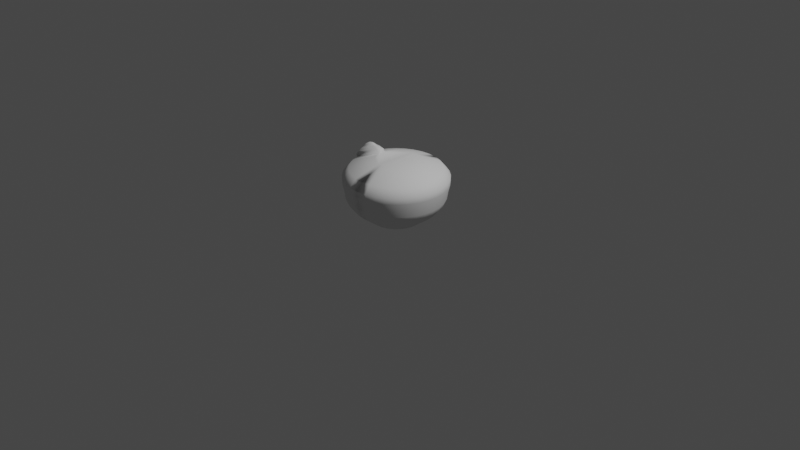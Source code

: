 # Source: duckcopy.blend  (saved by Blender 2.93.20; exported with 4.5.12 LTS)
import bpy
from mathutils import Matrix  # noqa: F401  (used for matrix-valued properties, if any)

bpy.ops.wm.read_factory_settings(use_empty=True)
scene = bpy.context.scene
scene.name = 'Scene'

# ---- collections
col_collection = bpy.data.collections.new('Collection'); scene.collection.children.link(col_collection)

# ---- world
world_world = bpy.data.worlds.new('World'); scene.world = world_world
world_world.use_nodes = True; world_world.node_tree.nodes.clear()
_N = world_world.node_tree.nodes; _L = world_world.node_tree.links
n0 = _N.new('ShaderNodeOutputWorld'); n0.name = 'World Output'; n0.location = (300, 300)
n1 = _N.new('ShaderNodeBackground'); n1.name = 'Background'; n1.location = (10, 300)
n1.inputs[0].default_value = (0.05088, 0.05088, 0.05088, 1.0)
_L.new(n1.outputs[0], n0.inputs[0])
n0.is_active_output = True
world_world.color = (0.05088, 0.05088, 0.05088)
world_world.use_sun_shadow = False
world_world.sun_shadow_jitter_overblur = 0.0

# ---- cameras
cam_camera = bpy.data.cameras.new('Camera')
cam_camera.clip_end = 100.0
cam_camera.ortho_scale = 7.314

# ---- lights
light_light = bpy.data.lights.new('Light', 'POINT')
light_light.transmission_factor = 0.0
light_light.energy = 1000.0
light_light.shadow_soft_size = 0.1
light_light.shadow_maximum_resolution = 0.006
light_light.use_absolute_resolution = True

# ---- meshes
me_cylinder_002 = bpy.data.meshes.new('Cylinder.002')
me_cylinder_002.from_pydata([(0.0, 0.651, 1.0), (0.127, 0.6385, 1.0), (0.2491, 0.6014, 1.0), (0.3617, 0.5413, 1.0), (0.4603, 0.4603, 1.0), (0.5413, 0.3617, 1.0), (0.6014, 0.2491, 1.0), (0.6385, 0.127, 1.0), (0.651, -4.47e-08, 1.0), (0.6385, -0.127, 1.0), (0.6014, -0.2491, 1.0), (0.5413, -0.3617, 1.0), (0.4603, -0.4603, 1.0), (0.3617, -0.5413, 1.0), (0.2491, -0.6014, 1.0), (0.127, -0.6385, 1.0), (-5.96e-08, -0.651, 1.0), (-0.127, -0.6385, 1.0), (-0.2491, -0.6014, 1.0), (-0.3617, -0.5413, 1.0), (-0.4603, -0.4603, 1.0), (-0.5413, -0.3617, 1.0), (-0.6014, -0.2491, 1.0), (-0.6385, -0.127, 1.0), (-0.651, -7.451e-09, 1.0), (-0.6385, 0.127, 1.0), (-0.6014, 0.2491, 1.0), (-0.5413, 0.3617, 1.0), (-0.4603, 0.4603, 1.0), (-0.3617, 0.5413, 1.0), (-0.2491, 0.6014, 1.0), (-0.127, 0.6385, 1.0), (0.0, 1.076, 0.6791), (0.21, 1.056, 0.6791), (0.4119, 0.9945, 0.6791), (0.598, 0.895, 0.6791), (0.7612, 0.7612, 0.6791), (0.895, 0.598, 0.6791), (0.9945, 0.4119, 0.6791), (1.056, 0.21, 0.6791), (1.076, -5.215e-08, 0.6791), (1.056, -0.21, 0.6791), (0.9945, -0.4119, 0.6791), (0.895, -0.598, 0.6791), (0.7612, -0.7612, 0.6791), (0.598, -0.895, 0.6791), (0.4119, -0.9945, 0.6791), (0.21, -1.056, 0.6791), (-1.192e-07, -1.076, 0.6791), (-0.21, -1.056, 0.6791), (-0.4119, -0.9945, 0.6791), (-0.598, -0.895, 0.6791), (-0.7612, -0.7612, 0.6791), (-0.895, -0.598, 0.6791), (-0.9945, -0.4119, 0.6791), (-1.056, -0.21, 0.6791), (-1.076, 1.49e-08, 0.6791), (-1.056, 0.21, 0.6791), (-0.9945, 0.4119, 0.6791), (-0.895, 0.598, 0.6791), (-0.7612, 0.7612, 0.6791), (-0.598, 0.895, 0.6791), (-0.4119, 0.9945, 0.6791), (-0.21, 1.056, 0.6791), (0.2421, 1.217, 0.4681), (0.4748, 1.146, 0.4681), (0.6893, 1.032, 0.4681), (0.8773, 0.8773, 0.4681), (1.032, 0.6893, 0.4681), (1.146, 0.4748, 0.4681), (1.217, 0.2421, 0.4681), (1.241, -5.96e-08, 0.4681), (1.217, -0.2421, 0.4681), (1.146, -0.4748, 0.4681), (1.032, -0.6893, 0.4681), (0.8773, -0.8773, 0.4681), (0.6893, -1.032, 0.4681), (0.4748, -1.146, 0.4681), (0.2421, -1.217, 0.4681), (-1.192e-07, -1.241, 0.4681), (-0.2421, -1.217, 0.4681), (-0.4748, -1.146, 0.4681), (-0.6893, -1.032, 0.4681), (-0.8773, -0.8773, 0.4681), (-1.032, -0.6893, 0.4681), (-1.146, -0.4748, 0.4681), (-1.217, -0.2421, 0.4681), (-1.241, 1.49e-08, 0.4681), (-1.217, 0.2421, 0.4681), (-1.146, 0.4748, 0.4681), (-1.032, 0.6893, 0.4681), (-0.8773, 0.8773, 0.4681), (-0.6893, 1.032, 0.4681), (-0.4748, 1.146, 0.4681), (-0.2421, 1.217, 0.4681), (0.0, 1.241, 0.4681), (0.1027, 0.5397, -0.6288), (0.2056, 0.5085, -0.6288), (0.3005, 0.4578, -0.6288), (0.3836, 0.3895, -0.6288), (0.4519, 0.3064, -0.6288), (0.5026, 0.2115, -0.6288), (0.5338, 0.1086, -0.6288), (0.5444, 0.001516, -0.6288), (0.5338, -0.1055, -0.6288), (0.5026, -0.2085, -0.6288), (0.4519, -0.3033, -0.6288), (0.3836, -0.3865, -0.6288), (0.3005, -0.4547, -0.6288), (0.2056, -0.5054, -0.6288), (0.1027, -0.5367, -0.6288), (-0.004376, -0.5472, -0.6288), (-0.1114, -0.5367, -0.6288), (-0.2144, -0.5054, -0.6288), (-0.3092, -0.4547, -0.6288), (-0.3924, -0.3865, -0.6288), (-0.4606, -0.3033, -0.6288), (-0.5113, -0.2085, -0.6288), (-0.5426, -0.1055, -0.6288), (-0.5531, 0.001516, -0.6288), (-0.5426, 0.1086, -0.6288), (-0.5113, 0.2115, -0.6288), (-0.4606, 0.3064, -0.6288), (-0.3924, 0.3895, -0.6288), (-0.3092, 0.4578, -0.6288), (-0.2144, 0.5085, -0.6288), (-0.1114, 0.5397, -0.6288), (-0.004376, 0.5502, -0.6288), (0.0, 0.651, 1.0), (-7.451e-09, 1.076, 0.6791), (0.0, 1.241, 0.4681), (-0.004376, 0.5502, -0.6288), (0.0, 1.291, 0.3441), (0.2519, 1.267, 0.3441), (0.4942, 1.193, 0.3441), (0.7174, 1.074, 0.3441), (0.9131, 0.9131, 0.3441), (1.074, 0.7174, 0.3441), (1.193, 0.4942, 0.3441), (1.267, 0.2519, 0.3441), (1.291, -6.314e-08, 0.3441), (1.267, -0.2519, 0.3441), (1.193, -0.4942, 0.3441), (1.074, -0.7174, 0.3441), (0.9131, -0.9131, 0.3441), (0.7174, -1.074, 0.3441), (0.4942, -1.193, 0.3441), (0.2519, -1.267, 0.3441), (-1.192e-07, -1.291, 0.3441), (-0.2519, -1.267, 0.3441), (-0.4942, -1.193, 0.3441), (-0.7174, -1.074, 0.3441), (-0.9131, -0.9131, 0.3441), (-1.074, -0.7174, 0.3441), (-1.193, -0.4942, 0.3441), (-1.267, -0.2519, 0.3441), (-1.291, 1.49e-08, 0.3441), (-1.267, 0.2519, 0.3441), (-1.193, 0.4942, 0.3441), (-1.074, 0.7174, 0.3441), (-0.9131, 0.9131, 0.3441), (-0.7174, 1.074, 0.3441), (-0.4942, 1.193, 0.3441), (-0.2519, 1.267, 0.3441), (0.0, 1.291, 0.3441), (0.2578, 1.296, 0.1376), (0.5058, 1.221, 0.1376), (0.7343, 1.099, 0.1376), (0.9345, 0.9345, 0.1376), (1.099, 0.7343, 0.1376), (1.221, 0.5058, 0.1376), (1.296, 0.2578, 0.1376), (1.322, -6.526e-08, 0.1376), (1.296, -0.2578, 0.1376), (1.221, -0.5058, 0.1376), (1.099, -0.7343, 0.1376), (0.9345, -0.9345, 0.1376), (0.7343, -1.099, 0.1376), (0.5058, -1.221, 0.1376), (0.2578, -1.296, 0.1376), (-1.192e-07, -1.322, 0.1376), (-0.2578, -1.296, 0.1376), (-0.5058, -1.221, 0.1376), (-0.7343, -1.099, 0.1376), (-0.9345, -0.9345, 0.1376), (-1.099, -0.7343, 0.1376), (-1.221, -0.5058, 0.1376), (-1.296, -0.2578, 0.1376), (-1.322, 1.49e-08, 0.1376), (-1.296, 0.2578, 0.1376), (-1.221, 0.5058, 0.1376), (-1.099, 0.7343, 0.1376), (-0.9345, 0.9345, 0.1376), (-0.7343, 1.099, 0.1376), (-0.5058, 1.221, 0.1376), (-0.2578, 1.296, 0.1376), (0.0, 1.322, 0.1376), (0.0, 1.322, 0.1376), (-0.127, -0.6385, 1.0), (-0.21, -1.056, 0.6791), (-0.2421, -1.217, 0.4681), (-0.1114, -0.5367, -0.6288), (-0.2519, -1.267, 0.3441), (-0.2578, -1.296, 0.1376), (0.2661, 1.336, -0.03428), (0.5216, 1.259, -0.03428), (0.7572, 1.133, -0.03428), (0.9637, 0.9636, -0.03428), (1.133, 0.7571, -0.03428), (1.259, 0.5216, -0.03428), (1.337, 0.266, -0.03428), (1.363, 0.0001883, -0.03428), (1.337, -0.2656, -0.03428), (1.259, -0.5212, -0.03428), (1.133, -0.7568, -0.03428), (0.9637, -0.9632, -0.03428), (0.7572, -1.133, -0.03428), (0.5216, -1.259, -0.03428), (0.2661, -1.336, -0.03428), (0.0002457, -1.362, -0.03428), (-0.2656, -1.336, -0.03428), (-0.5212, -1.259, -0.03428), (-0.7567, -1.133, -0.03428), (-0.9632, -0.9632, -0.03428), (-1.133, -0.7568, -0.03428), (-1.259, -0.5212, -0.03428), (-1.336, -0.2656, -0.03428), (-1.362, 0.0001884, -0.03428), (-1.336, 0.266, -0.03428), (-1.259, 0.5216, -0.03428), (-1.133, 0.7571, -0.03428), (-0.9632, 0.9636, -0.03428), (-0.7567, 1.133, -0.03428), (-0.5212, 1.259, -0.03428), (-0.2656, 1.336, -0.03428), (0.0002458, 1.363, -0.03428), (0.0002458, 1.363, -0.03428), (-0.2656, -1.336, -0.03428), (0.2662, 1.338, -0.1962), (0.522, 1.26, -0.1962), (0.7577, 1.134, -0.1962), (0.9643, 0.9644, -0.1962), (1.134, 0.7578, -0.1962), (1.26, 0.5221, -0.1962), (1.337, 0.2664, -0.1962), (1.364, 0.0003869, -0.1962), (1.337, -0.2656, -0.1962), (1.26, -0.5214, -0.1962), (1.134, -0.7571, -0.1962), (0.9643, -0.9637, -0.1962), (0.7577, -1.133, -0.1962), (0.522, -1.259, -0.1962), (0.2662, -1.337, -0.1962), (0.0002618, -1.363, -0.1962), (-0.2657, -1.337, -0.1962), (-0.5215, -1.259, -0.1962), (-0.7572, -1.133, -0.1962), (-0.9638, -0.9637, -0.1962), (-1.133, -0.7571, -0.1962), (-1.259, -0.5214, -0.1962), (-1.337, -0.2656, -0.1962), (-1.363, 0.0003869, -0.1962), (-1.337, 0.2664, -0.1962), (-1.259, 0.5221, -0.1962), (-1.133, 0.7578, -0.1962), (-0.9638, 0.9644, -0.1962), (-0.7572, 1.134, -0.1962), (-0.5215, 1.26, -0.1962), (-0.2657, 1.338, -0.1962), (0.0002619, 1.364, -0.1962), (-0.2657, -1.337, -0.1962), (0.0002619, 1.364, -0.1962), (0.2326, 1.174, -0.3938), (0.457, 1.106, -0.3938), (0.6637, 0.995, -0.3938), (0.8449, 0.8463, -0.3938), (0.9936, 0.6651, -0.3938), (1.104, 0.4584, -0.3938), (1.172, 0.234, -0.3938), (1.195, 0.0007246, -0.3938), (1.172, -0.2326, -0.3938), (1.104, -0.4569, -0.3938), (0.9936, -0.6637, -0.3938), (0.8449, -0.8449, -0.3938), (0.6637, -0.9936, -0.3938), (0.457, -1.104, -0.3938), (0.2326, -1.172, -0.3938), (-0.0006863, -1.195, -0.3938), (-0.234, -1.172, -0.3938), (-0.4583, -1.104, -0.3938), (-0.6651, -0.9936, -0.3938), (-0.8463, -0.8449, -0.3938), (-0.995, -0.6637, -0.3938), (-1.106, -0.4569, -0.3938), (-1.174, -0.2326, -0.3938), (-1.197, 0.0007246, -0.3938), (-1.174, 0.234, -0.3938), (-1.106, 0.4584, -0.3938), (-0.995, 0.6651, -0.3938), (-0.8463, 0.8463, -0.3938), (-0.6651, 0.995, -0.3938), (-0.4583, 1.106, -0.3938), (-0.234, 1.174, -0.3938), (-0.0006862, 1.197, -0.3938), (-0.234, -1.172, -0.3938), (-0.0006862, 1.197, -0.3938), (1.221, -0.004365, -0.466), (0.5699, -0.003574, -0.701), (1.198, -0.2377, -0.466), (0.5594, -0.1106, -0.701), (1.13, -0.462, -0.466), (0.5282, -0.2136, -0.701), (1.177, -0.03699, -0.5365), (0.6393, -0.03633, -0.7307), (1.158, -0.2298, -0.5365), (0.6306, -0.1248, -0.7307), (1.102, -0.4152, -0.5365), (0.6048, -0.2099, -0.7307), (1.156, -0.05423, -0.5771), (0.6768, -0.05365, -0.75), (1.139, -0.226, -0.5771), (0.6691, -0.1324, -0.75), (1.089, -0.3911, -0.5771), (0.6461, -0.2082, -0.75), (1.114, -0.08113, -0.6229), (0.7311, -0.08066, -0.761), (1.1, -0.2182, -0.6229), (0.7249, -0.1436, -0.761), (1.06, -0.35, -0.6229), (0.7066, -0.204, -0.761), (1.088, -0.09825, -0.6545), (0.7662, -0.09786, -0.7706), (1.076, -0.2135, -0.6545), (0.761, -0.1507, -0.7706), (1.043, -0.3243, -0.6545), (0.7456, -0.2016, -0.7706), (1.071, -0.1106, -0.6814), (0.7926, -0.1103, -0.7821), (1.062, -0.2106, -0.6814), (0.7881, -0.1561, -0.7821), (1.032, -0.3067, -0.6814), (0.7747, -0.2002, -0.7821), (1.058, -0.1217, -0.7073), (0.8166, -0.1214, -0.7944), (1.049, -0.2081, -0.7073), (0.8127, -0.161, -0.7944), (1.024, -0.2912, -0.7073), (0.8011, -0.1992, -0.7944), (1.022, -0.1449, -0.7486), (0.8639, -0.1447, -0.8056), (1.016, -0.2015, -0.7486), (0.8613, -0.1707, -0.8056), (0.9998, -0.256, -0.7486), (0.8538, -0.1957, -0.8056), (0.9918, -0.1607, -0.7659), (0.8935, -0.1606, -0.8014), (0.9884, -0.196, -0.7659), (0.8919, -0.1768, -0.8014), (0.9781, -0.2299, -0.7659), (0.8872, -0.1923, -0.8014), (0.9722, -0.1719, -0.7813), (0.9152, -0.1719, -0.8019), (0.9702, -0.1924, -0.7813), (0.9143, -0.1812, -0.8019), (0.9642, -0.212, -0.7813), (0.9116, -0.1903, -0.8019)], [], [(129, 128, 1, 33), (33, 1, 2, 34), (34, 2, 3, 35), (35, 3, 4, 36), (36, 4, 5, 37), (37, 5, 6, 38), (38, 6, 7, 39), (39, 7, 8, 40), (40, 8, 9, 41), (41, 9, 10, 42), (42, 10, 11, 43), (43, 11, 12, 44), (44, 12, 13, 45), (45, 13, 14, 46), (46, 14, 15, 47), (47, 15, 16, 48), (199, 198, 17, 49), (49, 17, 18, 50), (50, 18, 19, 51), (51, 19, 20, 52), (52, 20, 21, 53), (53, 21, 22, 54), (54, 22, 23, 55), (55, 23, 24, 56), (56, 24, 25, 57), (57, 25, 26, 58), (58, 26, 27, 59), (59, 27, 28, 60), (60, 28, 29, 61), (61, 29, 30, 62), (1, 128, 0, 31, 30, 29, 28, 27, 26, 25, 24, 23, 22, 21, 20, 19, 18, 17, 198, 16, 15, 14, 13, 12, 11, 10, 9, 8, 7, 6, 5, 4, 3, 2), (62, 30, 31, 63), (63, 31, 0, 32), (94, 63, 32, 95), (93, 62, 63, 94), (92, 61, 62, 93), (91, 60, 61, 92), (90, 59, 60, 91), (89, 58, 59, 90), (88, 57, 58, 89), (87, 56, 57, 88), (86, 55, 56, 87), (85, 54, 55, 86), (84, 53, 54, 85), (83, 52, 53, 84), (82, 51, 52, 83), (81, 50, 51, 82), (80, 49, 50, 81), (200, 199, 49, 80), (78, 47, 48, 79), (77, 46, 47, 78), (76, 45, 46, 77), (75, 44, 45, 76), (74, 43, 44, 75), (73, 42, 43, 74), (72, 41, 42, 73), (71, 40, 41, 72), (70, 39, 40, 71), (69, 38, 39, 70), (68, 37, 38, 69), (67, 36, 37, 68), (66, 35, 36, 67), (65, 34, 35, 66), (64, 33, 34, 65), (130, 129, 33, 64), (164, 130, 64, 133), (133, 64, 65, 134), (134, 65, 66, 135), (135, 66, 67, 136), (136, 67, 68, 137), (137, 68, 69, 138), (138, 69, 70, 139), (139, 70, 71, 140), (140, 71, 72, 141), (141, 72, 73, 142), (142, 73, 74, 143), (143, 74, 75, 144), (144, 75, 76, 145), (145, 76, 77, 146), (146, 77, 78, 147), (147, 78, 79, 148), (202, 200, 80, 149), (149, 80, 81, 150), (150, 81, 82, 151), (151, 82, 83, 152), (152, 83, 84, 153), (153, 84, 85, 154), (154, 85, 86, 155), (155, 86, 87, 156), (156, 87, 88, 157), (157, 88, 89, 158), (158, 89, 90, 159), (159, 90, 91, 160), (160, 91, 92, 161), (161, 92, 93, 162), (162, 93, 94, 163), (163, 94, 95, 132), (132, 95, 130, 164), (95, 32, 129, 130), (32, 0, 128, 129), (197, 132, 164, 196), (195, 163, 132, 197), (194, 162, 163, 195), (193, 161, 162, 194), (192, 160, 161, 193), (191, 159, 160, 192), (190, 158, 159, 191), (189, 157, 158, 190), (188, 156, 157, 189), (187, 155, 156, 188), (186, 154, 155, 187), (185, 153, 154, 186), (184, 152, 153, 185), (183, 151, 152, 184), (182, 150, 151, 183), (181, 149, 150, 182), (203, 202, 149, 181), (179, 147, 148, 180), (178, 146, 147, 179), (177, 145, 146, 178), (176, 144, 145, 177), (175, 143, 144, 176), (174, 142, 143, 175), (173, 141, 142, 174), (172, 140, 141, 173), (171, 139, 140, 172), (170, 138, 139, 171), (169, 137, 138, 170), (168, 136, 137, 169), (167, 135, 136, 168), (166, 134, 135, 167), (165, 133, 134, 166), (196, 164, 133, 165), (235, 196, 165, 204), (204, 165, 166, 205), (205, 166, 167, 206), (206, 167, 168, 207), (207, 168, 169, 208), (208, 169, 170, 209), (209, 170, 171, 210), (210, 171, 172, 211), (211, 172, 173, 212), (212, 173, 174, 213), (213, 174, 175, 214), (214, 175, 176, 215), (215, 176, 177, 216), (216, 177, 178, 217), (217, 178, 179, 218), (218, 179, 180, 219), (237, 203, 181, 220), (220, 181, 182, 221), (221, 182, 183, 222), (222, 183, 184, 223), (223, 184, 185, 224), (224, 185, 186, 225), (225, 186, 187, 226), (226, 187, 188, 227), (227, 188, 189, 228), (228, 189, 190, 229), (229, 190, 191, 230), (230, 191, 192, 231), (231, 192, 193, 232), (232, 193, 194, 233), (233, 194, 195, 234), (234, 195, 197, 236), (236, 197, 196, 235), (219, 180, 203, 237), (180, 148, 202, 203), (148, 79, 200, 202), (79, 48, 199, 200), (48, 16, 198, 199), (253, 219, 237, 270), (271, 236, 235, 269), (268, 234, 236, 271), (267, 233, 234, 268), (266, 232, 233, 267), (265, 231, 232, 266), (264, 230, 231, 265), (263, 229, 230, 264), (262, 228, 229, 263), (261, 227, 228, 262), (260, 226, 227, 261), (259, 225, 226, 260), (258, 224, 225, 259), (257, 223, 224, 258), (256, 222, 223, 257), (255, 221, 222, 256), (254, 220, 221, 255), (270, 237, 220, 254), (252, 218, 219, 253), (251, 217, 218, 252), (250, 216, 217, 251), (249, 215, 216, 250), (248, 214, 215, 249), (247, 213, 214, 248), (246, 212, 213, 247), (245, 211, 212, 246), (244, 210, 211, 245), (243, 209, 210, 244), (242, 208, 209, 243), (241, 207, 208, 242), (240, 206, 207, 241), (239, 205, 206, 240), (238, 204, 205, 239), (269, 235, 204, 238), (303, 269, 238, 272), (272, 238, 239, 273), (273, 239, 240, 274), (274, 240, 241, 275), (275, 241, 242, 276), (276, 242, 243, 277), (277, 243, 244, 278), (278, 244, 245, 279), (279, 245, 246, 280), (280, 246, 247, 281), (281, 247, 248, 282), (282, 248, 249, 283), (283, 249, 250, 284), (284, 250, 251, 285), (285, 251, 252, 286), (286, 252, 253, 287), (304, 270, 254, 288), (288, 254, 255, 289), (289, 255, 256, 290), (290, 256, 257, 291), (291, 257, 258, 292), (292, 258, 259, 293), (293, 259, 260, 294), (294, 260, 261, 295), (295, 261, 262, 296), (296, 262, 263, 297), (297, 263, 264, 298), (298, 264, 265, 299), (299, 265, 266, 300), (300, 266, 267, 301), (301, 267, 268, 302), (302, 268, 271, 305), (305, 271, 269, 303), (287, 253, 270, 304), (111, 287, 304, 201), (127, 305, 303, 131), (126, 302, 305, 127), (125, 301, 302, 126), (124, 300, 301, 125), (123, 299, 300, 124), (122, 298, 299, 123), (121, 297, 298, 122), (120, 296, 297, 121), (119, 295, 296, 120), (118, 294, 295, 119), (117, 293, 294, 118), (116, 292, 293, 117), (115, 291, 292, 116), (114, 290, 291, 115), (113, 289, 290, 114), (112, 288, 289, 113), (201, 304, 288, 112), (110, 286, 287, 111), (109, 285, 286, 110), (108, 284, 285, 109), (107, 283, 284, 108), (106, 282, 283, 107), (105, 281, 282, 106), (281, 105, 311, 310), (280, 281, 310, 308), (102, 278, 279, 103), (101, 277, 278, 102), (100, 276, 277, 101), (99, 275, 276, 100), (98, 274, 275, 99), (97, 273, 274, 98), (96, 272, 273, 97), (131, 303, 272, 96), (126, 127, 131, 96, 97, 98, 99, 100, 101, 102, 103, 104, 105, 106, 107, 108, 109, 110, 111, 201, 112, 113, 114, 115, 116, 117, 118, 119, 120, 121, 122, 123, 124, 125), (311, 309, 315, 317), (308, 310, 316, 314), (105, 104, 309, 311), (103, 279, 306, 307), (279, 280, 308, 306), (104, 103, 307, 309), (317, 315, 321, 323), (314, 316, 322, 320), (306, 308, 314, 312), (309, 307, 313, 315), (310, 311, 317, 316), (307, 306, 312, 313), (321, 319, 325, 327), (318, 320, 326, 324), (312, 314, 320, 318), (315, 313, 319, 321), (316, 317, 323, 322), (313, 312, 318, 319), (329, 327, 333, 335), (326, 328, 334, 332), (322, 323, 329, 328), (319, 318, 324, 325), (320, 322, 328, 326), (323, 321, 327, 329), (333, 331, 337, 339), (330, 332, 338, 336), (324, 326, 332, 330), (327, 325, 331, 333), (328, 329, 335, 334), (325, 324, 330, 331), (341, 339, 345, 347), (338, 340, 346, 344), (334, 335, 341, 340), (331, 330, 336, 337), (332, 334, 340, 338), (335, 333, 339, 341), (342, 344, 350, 348), (347, 345, 351, 353), (336, 338, 344, 342), (339, 337, 343, 345), (340, 341, 347, 346), (337, 336, 342, 343), (349, 348, 354, 355), (352, 353, 359, 358), (345, 343, 349, 351), (346, 347, 353, 352), (343, 342, 348, 349), (344, 346, 352, 350), (357, 355, 361, 363), (354, 356, 362, 360), (350, 352, 358, 356), (353, 351, 357, 359), (348, 350, 356, 354), (351, 349, 355, 357), (363, 362, 364, 365), (361, 360, 362, 363), (358, 359, 365, 364), (355, 354, 360, 361), (356, 358, 364, 362), (359, 357, 363, 365)])
me_cylinder_002.polygons.foreach_set('use_smooth', [True] * 334)
_uv = me_cylinder_002.uv_layers.new(name='UVMap')
_uv.uv.foreach_set('vector', [1.0, 0.9025, 1.0, 1.0, 0.9688, 1.0, 0.9688, 0.9025, 0.9688, 0.9025, 0.9688, 1.0, 0.9375, 1.0, 0.9375, 0.9025, 0.9375, 0.9025, 0.9375, 1.0, 0.9062, 1.0, 0.9062, 0.9025, 0.9062, 0.9025, 0.9062, 1.0, 0.875, 1.0, 0.875, 0.9025, 0.875, 0.9025, 0.875, 1.0, 0.8438, 1.0, 0.8437, 0.9025, 0.8437, 0.9025, 0.8438, 1.0, 0.8125, 1.0, 0.8125, 0.9025, 0.8125, 0.9025, 0.8125, 1.0, 0.7812, 1.0, 0.7812, 0.9025, 0.7812, 0.9025, 0.7812, 1.0, 0.75, 1.0, 0.75, 0.9025, 0.75, 0.9025, 0.75, 1.0, 0.7188, 1.0, 0.7188, 0.9025, 0.7188, 0.9025, 0.7188, 1.0, 0.6875, 1.0, 0.6875, 0.9025, 0.6875, 0.9025, 0.6875, 1.0, 0.6562, 1.0, 0.6562, 0.9025, 0.6562, 0.9025, 0.6562, 1.0, 0.625, 1.0, 0.625, 0.9025, 0.625, 0.9025, 0.625, 1.0, 0.5938, 1.0, 0.5938, 0.9025, 0.5938, 0.9025, 0.5938, 1.0, 0.5625, 1.0, 0.5625, 0.9025, 0.5625, 0.9025, 0.5625, 1.0, 0.5312, 1.0, 0.5312, 0.9025, 0.5312, 0.9025, 0.5312, 1.0, 0.5, 1.0, 0.5, 0.9025, 0.4688, 0.9025, 0.4688, 1.0, 0.4688, 1.0, 0.4688, 0.9025, 0.4688, 0.9025, 0.4688, 1.0, 0.4375, 1.0, 0.4375, 0.9025, 0.4375, 0.9025, 0.4375, 1.0, 0.4062, 1.0, 0.4062, 0.9025, 0.4062, 0.9025, 0.4062, 1.0, 0.375, 1.0, 0.375, 0.9025, 0.375, 0.9025, 0.375, 1.0, 0.3438, 1.0, 0.3438, 0.9025, 0.3438, 0.9025, 0.3438, 1.0, 0.3125, 1.0, 0.3125, 0.9025, 0.3125, 0.9025, 0.3125, 1.0, 0.2812, 1.0, 0.2812, 0.9025, 0.2812, 0.9025, 0.2812, 1.0, 0.25, 1.0, 0.25, 0.9025, 0.25, 0.9025, 0.25, 1.0, 0.2188, 1.0, 0.2188, 0.9025, 0.2188, 0.9025, 0.2188, 1.0, 0.1875, 1.0, 0.1875, 0.9025, 0.1875, 0.9025, 0.1875, 1.0, 0.1562, 1.0, 0.1562, 0.9025, 0.1562, 0.9025, 0.1562, 1.0, 0.125, 1.0, 0.125, 0.9025, 0.125, 0.9025, 0.125, 1.0, 0.09375, 1.0, 0.09375, 0.9025, 0.09375, 0.9025, 0.09375, 1.0, 0.0625, 1.0, 0.0625, 0.9025, 0.2968, 0.4854, 0.25, 0.49, 0.25, 0.49, 0.2032, 0.4854, 0.1582, 0.4717, 0.1167, 0.4496, 0.08029, 0.4197, 0.05045, 0.3833, 0.02827, 0.3418, 0.01461, 0.2968, 0.01, 0.25, 0.01461, 0.2032, 0.02827, 0.1582, 0.05045, 0.1167, 0.08029, 0.08029, 0.1167, 0.05045, 0.1582, 0.02827, 0.2032, 0.01461, 0.2032, 0.01461, 0.25, 0.01, 0.2968, 0.01461, 0.3418, 0.02827, 0.3833, 0.05045, 0.4197, 0.08029, 0.4496, 0.1167, 0.4717, 0.1582, 0.4854, 0.2032, 0.49, 0.25, 0.4854, 0.2968, 0.4717, 0.3418, 0.4496, 0.3833, 0.4197, 0.4197, 0.3833, 0.4496, 0.3418, 0.4717, 0.0625, 0.9025, 0.0625, 1.0, 0.03125, 1.0, 0.03125, 0.9025, 0.03125, 0.9025, 0.03125, 1.0, 0.0, 1.0, 0.0, 0.9025, 0.03125, 0.8384, 0.03125, 0.9025, 0.0, 0.9025, 0.0, 0.8384, 0.0625, 0.8384, 0.0625, 0.9025, 0.03125, 0.9025, 0.03125, 0.8384, 0.09375, 0.8384, 0.09375, 0.9025, 0.0625, 0.9025, 0.0625, 0.8384, 0.125, 0.8384, 0.125, 0.9025, 0.09375, 0.9025, 0.09375, 0.8384, 0.1562, 0.8384, 0.1562, 0.9025, 0.125, 0.9025, 0.125, 0.8384, 0.1875, 0.8384, 0.1875, 0.9025, 0.1562, 0.9025, 0.1562, 0.8384, 0.2188, 0.8384, 0.2188, 0.9025, 0.1875, 0.9025, 0.1875, 0.8384, 0.25, 0.8384, 0.25, 0.9025, 0.2188, 0.9025, 0.2188, 0.8384, 0.2812, 0.8384, 0.2812, 0.9025, 0.25, 0.9025, 0.25, 0.8384, 0.3125, 0.8384, 0.3125, 0.9025, 0.2812, 0.9025, 0.2812, 0.8384, 0.3438, 0.8384, 0.3438, 0.9025, 0.3125, 0.9025, 0.3125, 0.8384, 0.375, 0.8384, 0.375, 0.9025, 0.3438, 0.9025, 0.3438, 0.8384, 0.4063, 0.8384, 0.4062, 0.9025, 0.375, 0.9025, 0.375, 0.8384, 0.4375, 0.8384, 0.4375, 0.9025, 0.4062, 0.9025, 0.4063, 0.8384, 0.4688, 0.8384, 0.4688, 0.9025, 0.4375, 0.9025, 0.4375, 0.8384, 0.4688, 0.8384, 0.4688, 0.9025, 0.4688, 0.9025, 0.4688, 0.8384, 0.5312, 0.8384, 0.5312, 0.9025, 0.5, 0.9025, 0.5, 0.8384, 0.5625, 0.8384, 0.5625, 0.9025, 0.5312, 0.9025, 0.5312, 0.8384, 0.5938, 0.8384, 0.5938, 0.9025, 0.5625, 0.9025, 0.5625, 0.8384, 0.625, 0.8384, 0.625, 0.9025, 0.5938, 0.9025, 0.5938, 0.8384, 0.6562, 0.8384, 0.6562, 0.9025, 0.625, 0.9025, 0.625, 0.8384, 0.6875, 0.8384, 0.6875, 0.9025, 0.6562, 0.9025, 0.6562, 0.8384, 0.7188, 0.8384, 0.7188, 0.9025, 0.6875, 0.9025, 0.6875, 0.8384, 0.75, 0.8384, 0.75, 0.9025, 0.7188, 0.9025, 0.7188, 0.8384, 0.7812, 0.8384, 0.7812, 0.9025, 0.75, 0.9025, 0.75, 0.8384, 0.8125, 0.8384, 0.8125, 0.9025, 0.7812, 0.9025, 0.7812, 0.8384, 0.8437, 0.8384, 0.8437, 0.9025, 0.8125, 0.9025, 0.8125, 0.8384, 0.875, 0.8384, 0.875, 0.9025, 0.8437, 0.9025, 0.8437, 0.8384, 0.9063, 0.8384, 0.9062, 0.9025, 0.875, 0.9025, 0.875, 0.8384, 0.9375, 0.8384, 0.9375, 0.9025, 0.9062, 0.9025, 0.9063, 0.8384, 0.9687, 0.8384, 0.9688, 0.9025, 0.9375, 0.9025, 0.9375, 0.8384, 1.0, 0.8384, 1.0, 0.9025, 0.9688, 0.9025, 0.9687, 0.8384, 1.0, 0.8007, 1.0, 0.8384, 0.9687, 0.8384, 0.9687, 0.8007, 0.9687, 0.8007, 0.9687, 0.8384, 0.9375, 0.8384, 0.9375, 0.8007, 0.9375, 0.8007, 0.9375, 0.8384, 0.9063, 0.8384, 0.9063, 0.8007, 0.9063, 0.8007, 0.9063, 0.8384, 0.875, 0.8384, 0.875, 0.8007, 0.875, 0.8007, 0.875, 0.8384, 0.8437, 0.8384, 0.8437, 0.8007, 0.8437, 0.8007, 0.8437, 0.8384, 0.8125, 0.8384, 0.8125, 0.8007, 0.8125, 0.8007, 0.8125, 0.8384, 0.7812, 0.8384, 0.7812, 0.8007, 0.7812, 0.8007, 0.7812, 0.8384, 0.75, 0.8384, 0.75, 0.8007, 0.75, 0.8007, 0.75, 0.8384, 0.7188, 0.8384, 0.7188, 0.8007, 0.7188, 0.8007, 0.7188, 0.8384, 0.6875, 0.8384, 0.6875, 0.8007, 0.6875, 0.8007, 0.6875, 0.8384, 0.6562, 0.8384, 0.6562, 0.8007, 0.6562, 0.8007, 0.6562, 0.8384, 0.625, 0.8384, 0.625, 0.8007, 0.625, 0.8007, 0.625, 0.8384, 0.5938, 0.8384, 0.5937, 0.8007, 0.5937, 0.8007, 0.5938, 0.8384, 0.5625, 0.8384, 0.5625, 0.8007, 0.5625, 0.8007, 0.5625, 0.8384, 0.5312, 0.8384, 0.5312, 0.8007, 0.5312, 0.8007, 0.5312, 0.8384, 0.5, 0.8384, 0.5, 0.8007, 0.4688, 0.8007, 0.4688, 0.8384, 0.4688, 0.8384, 0.4688, 0.8007, 0.4688, 0.8007, 0.4688, 0.8384, 0.4375, 0.8384, 0.4375, 0.8007, 0.4375, 0.8007, 0.4375, 0.8384, 0.4063, 0.8384, 0.4063, 0.8007, 0.4063, 0.8007, 0.4063, 0.8384, 0.375, 0.8384, 0.375, 0.8007, 0.375, 0.8007, 0.375, 0.8384, 0.3438, 0.8384, 0.3438, 0.8007, 0.3438, 0.8007, 0.3438, 0.8384, 0.3125, 0.8384, 0.3125, 0.8007, 0.3125, 0.8007, 0.3125, 0.8384, 0.2812, 0.8384, 0.2812, 0.8007, 0.2812, 0.8007, 0.2812, 0.8384, 0.25, 0.8384, 0.25, 0.8007, 0.25, 0.8007, 0.25, 0.8384, 0.2188, 0.8384, 0.2188, 0.8007, 0.2188, 0.8007, 0.2188, 0.8384, 0.1875, 0.8384, 0.1875, 0.8007, 0.1875, 0.8007, 0.1875, 0.8384, 0.1562, 0.8384, 0.1562, 0.8007, 0.1562, 0.8007, 0.1562, 0.8384, 0.125, 0.8384, 0.125, 0.8007, 0.125, 0.8007, 0.125, 0.8384, 0.09375, 0.8384, 0.09375, 0.8007, 0.09375, 0.8007, 0.09375, 0.8384, 0.0625, 0.8384, 0.0625, 0.8007, 0.0625, 0.8007, 0.0625, 0.8384, 0.03125, 0.8384, 0.03125, 0.8007, 0.03125, 0.8007, 0.03125, 0.8384, 0.0, 0.8384, 0.0, 0.8007, 0.9999, 0.7686, 1.0, 0.8384, 1.0, 0.8384, 0.9999, 0.7686, 1.0, 0.8384, 1.0, 0.9025, 1.0, 0.9025, 1.0, 0.8384, 1.0, 0.9025, 1.0, 1.0, 1.0, 1.0, 1.0, 0.9025, 0.0, 0.7782, 0.0, 0.8007, 0.0, 0.8007, -1.438e-05, 0.7782, 0.03125, 0.7782, 0.03125, 0.8007, 0.0, 0.8007, 0.0, 0.7782, 0.0625, 0.7782, 0.0625, 0.8007, 0.03125, 0.8007, 0.03125, 0.7782, 0.09375, 0.7782, 0.09375, 0.8007, 0.0625, 0.8007, 0.0625, 0.7782, 0.125, 0.7782, 0.125, 0.8007, 0.09375, 0.8007, 0.09375, 0.7782, 0.1562, 0.7782, 0.1562, 0.8007, 0.125, 0.8007, 0.125, 0.7782, 0.1875, 0.7782, 0.1875, 0.8007, 0.1562, 0.8007, 0.1562, 0.7782, 0.2188, 0.7782, 0.2188, 0.8007, 0.1875, 0.8007, 0.1875, 0.7782, 0.25, 0.7782, 0.25, 0.8007, 0.2188, 0.8007, 0.2188, 0.7782, 0.2812, 0.7782, 0.2812, 0.8007, 0.25, 0.8007, 0.25, 0.7782, 0.3125, 0.7782, 0.3125, 0.8007, 0.2812, 0.8007, 0.2812, 0.7782, 0.3438, 0.7782, 0.3438, 0.8007, 0.3125, 0.8007, 0.3125, 0.7782, 0.375, 0.7782, 0.375, 0.8007, 0.3438, 0.8007, 0.3438, 0.7782, 0.4063, 0.7782, 0.4063, 0.8007, 0.375, 0.8007, 0.375, 0.7782, 0.4375, 0.7782, 0.4375, 0.8007, 0.4063, 0.8007, 0.4063, 0.7782, 0.4687, 0.7782, 0.4688, 0.8007, 0.4375, 0.8007, 0.4375, 0.7782, 0.4687, 0.7782, 0.4688, 0.8007, 0.4688, 0.8007, 0.4687, 0.7782, 0.5312, 0.7782, 0.5312, 0.8007, 0.5, 0.8007, 0.5, 0.7782, 0.5625, 0.7782, 0.5625, 0.8007, 0.5312, 0.8007, 0.5312, 0.7782, 0.5938, 0.7782, 0.5937, 0.8007, 0.5625, 0.8007, 0.5625, 0.7782, 0.625, 0.7782, 0.625, 0.8007, 0.5937, 0.8007, 0.5938, 0.7782, 0.6562, 0.7782, 0.6562, 0.8007, 0.625, 0.8007, 0.625, 0.7782, 0.6875, 0.7782, 0.6875, 0.8007, 0.6562, 0.8007, 0.6562, 0.7782, 0.7188, 0.7782, 0.7188, 0.8007, 0.6875, 0.8007, 0.6875, 0.7782, 0.75, 0.7782, 0.75, 0.8007, 0.7188, 0.8007, 0.7188, 0.7782, 0.7812, 0.7782, 0.7812, 0.8007, 0.75, 0.8007, 0.75, 0.7782, 0.8125, 0.7782, 0.8125, 0.8007, 0.7812, 0.8007, 0.7812, 0.7782, 0.8437, 0.7782, 0.8437, 0.8007, 0.8125, 0.8007, 0.8125, 0.7782, 0.875, 0.7782, 0.875, 0.8007, 0.8437, 0.8007, 0.8437, 0.7782, 0.9063, 0.7782, 0.9063, 0.8007, 0.875, 0.8007, 0.875, 0.7782, 0.9375, 0.7782, 0.9375, 0.8007, 0.9063, 0.8007, 0.9063, 0.7782, 0.9688, 0.7782, 0.9687, 0.8007, 0.9375, 0.8007, 0.9375, 0.7782, 1.0, 0.7782, 1.0, 0.8007, 0.9687, 0.8007, 0.9688, 0.7782, 1.0, 0.7744, 1.0, 0.7782, 0.9688, 0.7782, 0.9688, 0.7744, 0.9688, 0.7744, 0.9688, 0.7782, 0.9375, 0.7782, 0.9375, 0.7744, 0.9375, 0.7744, 0.9375, 0.7782, 0.9063, 0.7782, 0.9063, 0.7744, 0.9063, 0.7744, 0.9063, 0.7782, 0.875, 0.7782, 0.875, 0.7744, 0.875, 0.7744, 0.875, 0.7782, 0.8437, 0.7782, 0.8437, 0.7744, 0.8437, 0.7744, 0.8437, 0.7782, 0.8125, 0.7782, 0.8125, 0.7744, 0.8125, 0.7744, 0.8125, 0.7782, 0.7812, 0.7782, 0.7812, 0.7744, 0.7812, 0.7744, 0.7812, 0.7782, 0.75, 0.7782, 0.75, 0.7744, 0.75, 0.7744, 0.75, 0.7782, 0.7188, 0.7782, 0.7188, 0.7744, 0.7188, 0.7744, 0.7188, 0.7782, 0.6875, 0.7782, 0.6875, 0.7744, 0.6875, 0.7744, 0.6875, 0.7782, 0.6562, 0.7782, 0.6562, 0.7744, 0.6562, 0.7744, 0.6562, 0.7782, 0.625, 0.7782, 0.625, 0.7744, 0.625, 0.7744, 0.625, 0.7782, 0.5938, 0.7782, 0.5938, 0.7744, 0.5938, 0.7744, 0.5938, 0.7782, 0.5625, 0.7782, 0.5625, 0.7744, 0.5625, 0.7744, 0.5625, 0.7782, 0.5312, 0.7782, 0.5312, 0.7744, 0.5312, 0.7744, 0.5312, 0.7782, 0.5, 0.7782, 0.5, 0.7744, 0.4688, 0.7744, 0.4687, 0.7782, 0.4687, 0.7782, 0.4688, 0.7744, 0.4688, 0.7744, 0.4687, 0.7782, 0.4375, 0.7782, 0.4375, 0.7744, 0.4375, 0.7744, 0.4375, 0.7782, 0.4063, 0.7782, 0.4063, 0.7744, 0.4063, 0.7744, 0.4063, 0.7782, 0.375, 0.7782, 0.375, 0.7744, 0.375, 0.7744, 0.375, 0.7782, 0.3438, 0.7782, 0.3438, 0.7744, 0.3438, 0.7744, 0.3438, 0.7782, 0.3125, 0.7782, 0.3125, 0.7744, 0.3125, 0.7744, 0.3125, 0.7782, 0.2812, 0.7782, 0.2812, 0.7744, 0.2812, 0.7744, 0.2812, 0.7782, 0.25, 0.7782, 0.25, 0.7744, 0.25, 0.7744, 0.25, 0.7782, 0.2188, 0.7782, 0.2188, 0.7744, 0.2188, 0.7744, 0.2188, 0.7782, 0.1875, 0.7782, 0.1875, 0.7744, 0.1875, 0.7744, 0.1875, 0.7782, 0.1562, 0.7782, 0.1562, 0.7744, 0.1562, 0.7744, 0.1562, 0.7782, 0.125, 0.7782, 0.125, 0.7744, 0.125, 0.7744, 0.125, 0.7782, 0.09375, 0.7782, 0.09375, 0.7744, 0.09375, 0.7744, 0.09375, 0.7782, 0.0625, 0.7782, 0.0625, 0.7744, 0.0625, 0.7744, 0.0625, 0.7782, 0.03125, 0.7782, 0.03125, 0.7744, 0.03125, 0.7744, 0.03125, 0.7782, 0.0, 0.7782, 0.0, 0.7744, 0.0, 0.7744, 0.0, 0.7782, -1.438e-05, 0.7782, -1.736e-06, 0.7693, 0.5, 0.7744, 0.5, 0.7782, 0.4687, 0.7782, 0.4688, 0.7744, 0.5, 0.7782, 0.5, 0.8007, 0.4688, 0.8007, 0.4687, 0.7782, 0.5, 0.8007, 0.5, 0.8384, 0.4688, 0.8384, 0.4688, 0.8007, 0.5, 0.8384, 0.5, 0.9025, 0.4688, 0.9025, 0.4688, 0.8384, 0.5, 0.9025, 0.5, 1.0, 0.4688, 1.0, 0.4688, 0.9025, 0.5, 0.7709, 0.5, 0.7744, 0.4688, 0.7744, 0.4688, 0.7709, 0.0, 0.7709, 0.0, 0.7744, -1.736e-06, 0.7693, 0.0, 0.7709, 0.03125, 0.7709, 0.03125, 0.7744, 0.0, 0.7744, 0.0, 0.7709, 0.0625, 0.7709, 0.0625, 0.7744, 0.03125, 0.7744, 0.03125, 0.7709, 0.09375, 0.7709, 0.09375, 0.7744, 0.0625, 0.7744, 0.0625, 0.7709, 0.125, 0.7709, 0.125, 0.7744, 0.09375, 0.7744, 0.09375, 0.7709, 0.1562, 0.7709, 0.1562, 0.7744, 0.125, 0.7744, 0.125, 0.7709, 0.1875, 0.7709, 0.1875, 0.7744, 0.1562, 0.7744, 0.1562, 0.7709, 0.2188, 0.7709, 0.2188, 0.7744, 0.1875, 0.7744, 0.1875, 0.7709, 0.25, 0.7709, 0.25, 0.7744, 0.2188, 0.7744, 0.2188, 0.7709, 0.2812, 0.7709, 0.2812, 0.7744, 0.25, 0.7744, 0.25, 0.7709, 0.3125, 0.7709, 0.3125, 0.7744, 0.2812, 0.7744, 0.2812, 0.7709, 0.3438, 0.7709, 0.3438, 0.7744, 0.3125, 0.7744, 0.3125, 0.7709, 0.375, 0.7709, 0.375, 0.7744, 0.3438, 0.7744, 0.3438, 0.7709, 0.4063, 0.7709, 0.4063, 0.7744, 0.375, 0.7744, 0.375, 0.7709, 0.4375, 0.7709, 0.4375, 0.7744, 0.4063, 0.7744, 0.4063, 0.7709, 0.4688, 0.7709, 0.4688, 0.7744, 0.4375, 0.7744, 0.4375, 0.7709, 0.4688, 0.7709, 0.4688, 0.7744, 0.4688, 0.7744, 0.4688, 0.7709, 0.5313, 0.7709, 0.5312, 0.7744, 0.5, 0.7744, 0.5, 0.7709, 0.5625, 0.7709, 0.5625, 0.7744, 0.5312, 0.7744, 0.5313, 0.7709, 0.5938, 0.7709, 0.5938, 0.7744, 0.5625, 0.7744, 0.5625, 0.7709, 0.625, 0.7709, 0.625, 0.7744, 0.5938, 0.7744, 0.5938, 0.7709, 0.6562, 0.7709, 0.6562, 0.7744, 0.625, 0.7744, 0.625, 0.7709, 0.6875, 0.7709, 0.6875, 0.7744, 0.6562, 0.7744, 0.6562, 0.7709, 0.7188, 0.7709, 0.7188, 0.7744, 0.6875, 0.7744, 0.6875, 0.7709, 0.75, 0.7709, 0.75, 0.7744, 0.7188, 0.7744, 0.7188, 0.7709, 0.7812, 0.7709, 0.7812, 0.7744, 0.75, 0.7744, 0.75, 0.7709, 0.8125, 0.7709, 0.8125, 0.7744, 0.7812, 0.7744, 0.7812, 0.7709, 0.8437, 0.7709, 0.8437, 0.7744, 0.8125, 0.7744, 0.8125, 0.7709, 0.875, 0.7709, 0.875, 0.7744, 0.8437, 0.7744, 0.8437, 0.7709, 0.9063, 0.7709, 0.9063, 0.7744, 0.875, 0.7744, 0.875, 0.7709, 0.9375, 0.7709, 0.9375, 0.7744, 0.9063, 0.7744, 0.9063, 0.7709, 0.9688, 0.7709, 0.9688, 0.7744, 0.9375, 0.7744, 0.9375, 0.7709, 1.0, 0.7709, 1.0, 0.7744, 0.9688, 0.7744, 0.9688, 0.7709, 1.0, 0.7666, 1.0, 0.7709, 0.9688, 0.7709, 0.9688, 0.7666, 0.9688, 0.7666, 0.9688, 0.7709, 0.9375, 0.7709, 0.9375, 0.7666, 0.9375, 0.7666, 0.9375, 0.7709, 0.9063, 0.7709, 0.9063, 0.7666, 0.9063, 0.7666, 0.9063, 0.7709, 0.875, 0.7709, 0.875, 0.7666, 0.875, 0.7666, 0.875, 0.7709, 0.8437, 0.7709, 0.8437, 0.7666, 0.8437, 0.7666, 0.8437, 0.7709, 0.8125, 0.7709, 0.8125, 0.7666, 0.8125, 0.7666, 0.8125, 0.7709, 0.7812, 0.7709, 0.7812, 0.7666, 0.7812, 0.7666, 0.7812, 0.7709, 0.75, 0.7709, 0.75, 0.7666, 0.75, 0.7666, 0.75, 0.7709, 0.7188, 0.7709, 0.7188, 0.7666, 0.7188, 0.7666, 0.7188, 0.7709, 0.6875, 0.7709, 0.6875, 0.7666, 0.6875, 0.7666, 0.6875, 0.7709, 0.6562, 0.7709, 0.6562, 0.7666, 0.6562, 0.7666, 0.6562, 0.7709, 0.625, 0.7709, 0.625, 0.7666, 0.625, 0.7666, 0.625, 0.7709, 0.5938, 0.7709, 0.5938, 0.7666, 0.5938, 0.7666, 0.5938, 0.7709, 0.5625, 0.7709, 0.5625, 0.7666, 0.5625, 0.7666, 0.5625, 0.7709, 0.5313, 0.7709, 0.5312, 0.7666, 0.5312, 0.7666, 0.5313, 0.7709, 0.5, 0.7709, 0.5, 0.7666, 0.4688, 0.7666, 0.4688, 0.7709, 0.4688, 0.7709, 0.4688, 0.7666, 0.4688, 0.7666, 0.4688, 0.7709, 0.4375, 0.7709, 0.4375, 0.7666, 0.4375, 0.7666, 0.4375, 0.7709, 0.4063, 0.7709, 0.4063, 0.7666, 0.4063, 0.7666, 0.4063, 0.7709, 0.375, 0.7709, 0.375, 0.7666, 0.375, 0.7666, 0.375, 0.7709, 0.3438, 0.7709, 0.3438, 0.7666, 0.3438, 0.7666, 0.3438, 0.7709, 0.3125, 0.7709, 0.3125, 0.7666, 0.3125, 0.7666, 0.3125, 0.7709, 0.2812, 0.7709, 0.2812, 0.7666, 0.2812, 0.7666, 0.2812, 0.7709, 0.25, 0.7709, 0.25, 0.7666, 0.25, 0.7666, 0.25, 0.7709, 0.2188, 0.7709, 0.2188, 0.7666, 0.2188, 0.7666, 0.2188, 0.7709, 0.1875, 0.7709, 0.1875, 0.7666, 0.1875, 0.7666, 0.1875, 0.7709, 0.1562, 0.7709, 0.1562, 0.7666, 0.1562, 0.7666, 0.1562, 0.7709, 0.125, 0.7709, 0.125, 0.7666, 0.125, 0.7666, 0.125, 0.7709, 0.09375, 0.7709, 0.09375, 0.7666, 0.09375, 0.7666, 0.09375, 0.7709, 0.0625, 0.7709, 0.0625, 0.7666, 0.0625, 0.7666, 0.0625, 0.7709, 0.03125, 0.7709, 0.03125, 0.7666, 0.03125, 0.7666, 0.03125, 0.7709, 0.0, 0.7709, 0.0, 0.7666, 7.331, 2.178e+04, 0.0, 0.7709, 0.0, 0.7709, 7.331, 2.178e+04, 0.5, 0.7666, 0.5, 0.7709, 0.4688, 0.7709, 0.4688, 0.7666, 0.5, 0.7591, 0.5, 0.7666, 0.4688, 0.7666, 0.4688, 0.7591, 0.0, 0.7591, 0.0, 0.7666, -0.0001029, 0.7666, 0.0, 0.7591, 0.03125, 0.7591, 0.03125, 0.7666, 0.0, 0.7666, 0.0, 0.7591, 0.0625, 0.7591, 0.0625, 0.7666, 0.03125, 0.7666, 0.03125, 0.7591, 0.09375, 0.7591, 0.09375, 0.7666, 0.0625, 0.7666, 0.0625, 0.7591, 0.125, 0.7591, 0.125, 0.7666, 0.09375, 0.7666, 0.09375, 0.7591, 0.1562, 0.7591, 0.1562, 0.7666, 0.125, 0.7666, 0.125, 0.7591, 0.1875, 0.7591, 0.1875, 0.7666, 0.1562, 0.7666, 0.1562, 0.7591, 0.2188, 0.7591, 0.2188, 0.7666, 0.1875, 0.7666, 0.1875, 0.7591, 0.25, 0.7591, 0.25, 0.7666, 0.2188, 0.7666, 0.2188, 0.7591, 0.2812, 0.7591, 0.2812, 0.7666, 0.25, 0.7666, 0.25, 0.7591, 0.3125, 0.7591, 0.3125, 0.7666, 0.2812, 0.7666, 0.2812, 0.7591, 0.3437, 0.7591, 0.3438, 0.7666, 0.3125, 0.7666, 0.3125, 0.7591, 0.375, 0.7591, 0.375, 0.7666, 0.3438, 0.7666, 0.3437, 0.7591, 0.4063, 0.7591, 0.4063, 0.7666, 0.375, 0.7666, 0.375, 0.7591, 0.4375, 0.7591, 0.4375, 0.7666, 0.4063, 0.7666, 0.4063, 0.7591, 0.4688, 0.7591, 0.4688, 0.7666, 0.4375, 0.7666, 0.4375, 0.7591, 0.4688, 0.7591, 0.4688, 0.7666, 0.4688, 0.7666, 0.4688, 0.7591, 0.5312, 0.7591, 0.5312, 0.7666, 0.5, 0.7666, 0.5, 0.7591, 0.5625, 0.7591, 0.5625, 0.7666, 0.5312, 0.7666, 0.5312, 0.7591, 0.5938, 0.7591, 0.5938, 0.7666, 0.5625, 0.7666, 0.5625, 0.7591, 0.625, 0.7591, 0.625, 0.7666, 0.5938, 0.7666, 0.5938, 0.7591, 0.6562, 0.7591, 0.6562, 0.7666, 0.625, 0.7666, 0.625, 0.7591, 0.6875, 0.7591, 0.6875, 0.7666, 0.6562, 0.7666, 0.6562, 0.7591, 0.6875, 0.7666, 0.6875, 0.7591, 0.6875, 0.7591, 0.6875, 0.7666, 0.7188, 0.7666, 0.6875, 0.7666, 0.6875, 0.7666, 0.7188, 0.7666, 0.7812, 0.7591, 0.7812, 0.7666, 0.75, 0.7666, 0.75, 0.7591, 0.8125, 0.7591, 0.8125, 0.7666, 0.7812, 0.7666, 0.7812, 0.7591, 0.8437, 0.7591, 0.8437, 0.7666, 0.8125, 0.7666, 0.8125, 0.7591, 0.875, 0.7591, 0.875, 0.7666, 0.8437, 0.7666, 0.8437, 0.7591, 0.9063, 0.7591, 0.9063, 0.7666, 0.875, 0.7666, 0.875, 0.7591, 0.9375, 0.7591, 0.9375, 0.7666, 0.9063, 0.7666, 0.9063, 0.7591, 0.9688, 0.7591, 0.9688, 0.7666, 0.9375, 0.7666, 0.9375, 0.7591, 1.0, 0.7591, 1.0, 0.7666, 0.9688, 0.7666, 0.9688, 0.7591, 0.03125, 0.7591, 0.0, 0.7591, 1.0, 0.7591, 0.9688, 0.7591, 0.9375, 0.7591, 0.9063, 0.7591, 0.875, 0.7591, 0.8437, 0.7591, 0.8125, 0.7591, 0.7812, 0.7591, 0.75, 0.7591, 0.7188, 0.7591, 0.6875, 0.7591, 0.6562, 0.7591, 0.625, 0.7591, 0.5938, 0.7591, 0.5625, 0.7591, 0.5312, 0.7591, 0.5, 0.7591, 0.4688, 0.7591, 0.4688, 0.7591, 0.4375, 0.7591, 0.4063, 0.7591, 0.375, 0.7591, 0.3437, 0.7591, 0.3125, 0.7591, 0.2812, 0.7591, 0.25, 0.7591, 0.2188, 0.7591, 0.1875, 0.7591, 0.1562, 0.7591, 0.125, 0.7591, 0.09375, 0.7591, 0.0625, 0.7591, 0.6875, 0.7591, 0.7188, 0.7591, 0.7188, 0.7591, 0.6875, 0.7591, 0.7188, 0.7666, 0.6875, 0.7666, 0.6875, 0.7666, 0.7188, 0.7666, 0.6875, 0.7591, 0.7188, 0.7591, 0.7188, 0.7591, 0.6875, 0.7591, 0.75, 0.7591, 0.75, 0.7666, 0.75, 0.7666, 0.75, 0.7591, 0.75, 0.7666, 0.7188, 0.7666, 0.7188, 0.7666, 0.75, 0.7666, 0.7188, 0.7591, 0.75, 0.7591, 0.75, 0.7591, 0.7188, 0.7591, 0.6875, 0.7591, 0.7188, 0.7591, 0.7188, 0.7591, 0.6875, 0.7591, 0.7188, 0.7666, 0.6875, 0.7666, 0.6875, 0.7666, 0.7188, 0.7666, 0.75, 0.7666, 0.7188, 0.7666, 0.7188, 0.7666, 0.75, 0.7666, 0.7188, 0.7591, 0.75, 0.7591, 0.75, 0.7591, 0.7188, 0.7591, 0.6875, 0.7666, 0.6875, 0.7591, 0.6875, 0.7591, 0.6875, 0.7666, 0.75, 0.7591, 0.75, 0.7666, 0.75, 0.7666, 0.75, 0.7591, 0.7188, 0.7591, 0.75, 0.7591, 0.75, 0.7591, 0.7188, 0.7591, 0.75, 0.7666, 0.7188, 0.7666, 0.7188, 0.7666, 0.75, 0.7666, 0.75, 0.7666, 0.7188, 0.7666, 0.7188, 0.7666, 0.75, 0.7666, 0.7188, 0.7591, 0.75, 0.7591, 0.75, 0.7591, 0.7188, 0.7591, 0.6875, 0.7666, 0.6875, 0.7591, 0.6875, 0.7591, 0.6875, 0.7666, 0.75, 0.7591, 0.75, 0.7666, 0.75, 0.7666, 0.75, 0.7591, 0.6875, 0.7591, 0.7188, 0.7591, 0.7188, 0.7591, 0.6875, 0.7591, 0.7188, 0.7666, 0.6875, 0.7666, 0.6875, 0.7666, 0.7188, 0.7666, 0.6875, 0.7666, 0.6875, 0.7591, 0.6875, 0.7591, 0.6875, 0.7666, 0.75, 0.7591, 0.75, 0.7666, 0.75, 0.7666, 0.75, 0.7591, 0.7188, 0.7666, 0.6875, 0.7666, 0.6875, 0.7666, 0.7188, 0.7666, 0.6875, 0.7591, 0.7188, 0.7591, 0.7188, 0.7591, 0.6875, 0.7591, 0.7188, 0.7591, 0.75, 0.7591, 0.75, 0.7591, 0.7188, 0.7591, 0.75, 0.7666, 0.7188, 0.7666, 0.7188, 0.7666, 0.75, 0.7666, 0.75, 0.7666, 0.7188, 0.7666, 0.7188, 0.7666, 0.75, 0.7666, 0.7188, 0.7591, 0.75, 0.7591, 0.75, 0.7591, 0.7188, 0.7591, 0.6875, 0.7666, 0.6875, 0.7591, 0.6875, 0.7591, 0.6875, 0.7666, 0.75, 0.7591, 0.75, 0.7666, 0.75, 0.7666, 0.75, 0.7591, 0.6875, 0.7591, 0.7188, 0.7591, 0.7188, 0.7591, 0.6875, 0.7591, 0.7188, 0.7666, 0.6875, 0.7666, 0.6875, 0.7666, 0.7188, 0.7666, 0.6875, 0.7666, 0.6875, 0.7591, 0.6875, 0.7591, 0.6875, 0.7666, 0.75, 0.7591, 0.75, 0.7666, 0.75, 0.7666, 0.75, 0.7591, 0.7188, 0.7666, 0.6875, 0.7666, 0.6875, 0.7666, 0.7188, 0.7666, 0.6875, 0.7591, 0.7188, 0.7591, 0.7188, 0.7591, 0.6875, 0.7591, 0.75, 0.7666, 0.7188, 0.7666, 0.7188, 0.7666, 0.75, 0.7666, 0.6875, 0.7591, 0.7188, 0.7591, 0.7188, 0.7591, 0.6875, 0.7591, 0.75, 0.7666, 0.7188, 0.7666, 0.7188, 0.7666, 0.75, 0.7666, 0.7188, 0.7591, 0.75, 0.7591, 0.75, 0.7591, 0.7188, 0.7591, 0.6875, 0.7666, 0.6875, 0.7591, 0.6875, 0.7591, 0.6875, 0.7666, 0.75, 0.7591, 0.75, 0.7666, 0.75, 0.7666, 0.75, 0.7591, 0.75, 0.7591, 0.75, 0.7666, 0.75, 0.7666, 0.75, 0.7591, 0.6875, 0.7666, 0.6875, 0.7591, 0.6875, 0.7591, 0.6875, 0.7666, 0.7188, 0.7591, 0.75, 0.7591, 0.75, 0.7591, 0.7188, 0.7591, 0.6875, 0.7666, 0.6875, 0.7591, 0.6875, 0.7591, 0.6875, 0.7666, 0.75, 0.7591, 0.75, 0.7666, 0.75, 0.7666, 0.75, 0.7591, 0.7188, 0.7666, 0.6875, 0.7666, 0.6875, 0.7666, 0.7188, 0.7666, 0.7188, 0.7591, 0.75, 0.7591, 0.75, 0.7591, 0.7188, 0.7591, 0.75, 0.7666, 0.7188, 0.7666, 0.7188, 0.7666, 0.75, 0.7666, 0.7188, 0.7666, 0.6875, 0.7666, 0.6875, 0.7666, 0.7188, 0.7666, 0.6875, 0.7591, 0.7188, 0.7591, 0.7188, 0.7591, 0.6875, 0.7591, 0.75, 0.7666, 0.7188, 0.7666, 0.7188, 0.7666, 0.75, 0.7666, 0.7188, 0.7591, 0.75, 0.7591, 0.75, 0.7591, 0.7188, 0.7591, 0.7188, 0.7591, 0.7188, 0.7666, 0.6875, 0.7666, 0.6875, 0.7591, 0.75, 0.7591, 0.75, 0.7666, 0.7188, 0.7666, 0.7188, 0.7591, 0.6875, 0.7666, 0.6875, 0.7591, 0.6875, 0.7591, 0.6875, 0.7666, 0.75, 0.7591, 0.75, 0.7666, 0.75, 0.7666, 0.75, 0.7591, 0.7188, 0.7666, 0.6875, 0.7666, 0.6875, 0.7666, 0.7188, 0.7666, 0.6875, 0.7591, 0.7188, 0.7591, 0.7188, 0.7591, 0.6875, 0.7591])
me_cylinder_002.use_remesh_fix_poles = True
me_cylinder_002.use_remesh_preserve_attributes = False
me_cylinder_002.update()

# ---- objects
ob_light = bpy.data.objects.new('Light', light_light)
ob_camera = bpy.data.objects.new('Camera', cam_camera)
ob_empty = bpy.data.objects.new('Empty', None)
ob_cylinder = bpy.data.objects.new('Cylinder', me_cylinder_002)

# ---- transforms, parenting, visibility, modifiers, constraints
ob_light.location = (4.076, 1.005, 5.904)
ob_light.rotation_euler = (0.6503, 0.05522, 1.866)
ob_light.lock_rotations_4d = False
ob_light.empty_display_type = 'ARROWS'
ob_light.color = (0.0, 0.0, 0.0, 0.0)
ob_light.lineart.crease_threshold = 0.0
ob_camera.location = (7.359, -6.926, 4.958)
ob_camera.rotation_euler = (1.109, 0.0, 0.8149)
ob_camera.lock_rotations_4d = False
ob_camera.empty_display_type = 'ARROWS'
ob_camera.color = (0.0, 0.0, 0.0, 0.0)
ob_camera.display_type = 'WIRE'
ob_camera.lineart.crease_threshold = 0.0
ob_empty.location = (-0.08215, 0.008796, -0.6455)
ob_empty.rotation_euler = (4.695, -0.0239, -3.154)
ob_empty.scale = (0.2894, 0.2894, 0.2894)
ob_empty.empty_display_type = 'IMAGE'
ob_empty.empty_display_size = 5.0
ob_cylinder.location = (-0.04797, 0.006355, 0.391)
ob_cylinder.rotation_euler = (-0.006964, 3.166, 6.125)
ob_cylinder.scale = (0.3992, 0.3992, 0.3992)

# ---- collection membership
col_collection.objects.link(ob_light)
col_collection.objects.link(ob_camera)
col_collection.objects.link(ob_empty)
col_collection.objects.link(ob_cylinder)

# ---- scene / render settings (as saved in the file)
scene.camera = ob_camera
scene.frame_start = 1; scene.frame_end = 250; scene.frame_set(0)
scene.render.engine = 'BLENDER_EEVEE_NEXT'
scene.cycles.use_denoising = False
scene.cycles.samples = 128
scene.cycles.sampling_pattern = 'TABULATED_SOBOL'
scene.cycles.use_adaptive_sampling = False
scene.cycles.use_light_tree = False
scene.view_settings.view_transform = 'Filmic'
bpy.context.view_layer.update()
